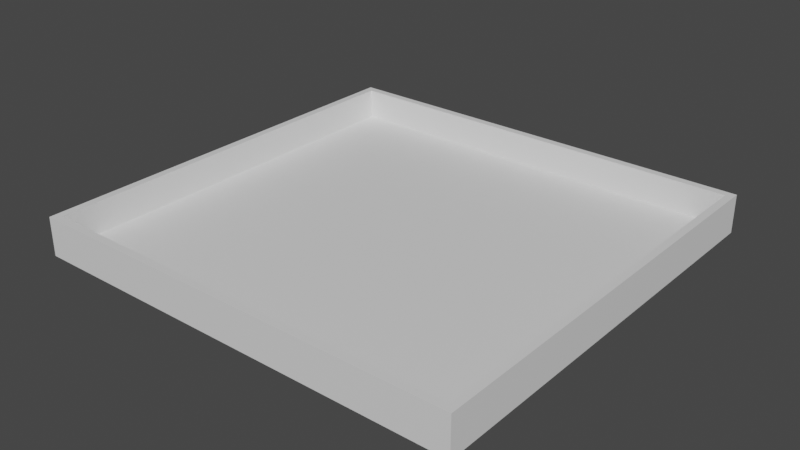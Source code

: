 # Source: case.blend  (saved by Blender 3.5.10; exported with 4.5.12 LTS)
import bpy
from mathutils import Matrix  # noqa: F401  (used for matrix-valued properties, if any)

bpy.ops.wm.read_factory_settings(use_empty=True)
scene = bpy.context.scene
scene.name = 'Scene'

# ---- collections
col_collection = bpy.data.collections.new('Collection'); scene.collection.children.link(col_collection)

# ---- materials (node trees are filled in below, after node groups)
mat_material = bpy.data.materials.new('Material')
mat_material.alpha_threshold = 0.0
mat_material.use_transparent_shadow = False
mat_material.roughness = 0.5
mat_material.line_color = (0.0, 0.0, 0.0, 1.0)

# ---- material node trees
mat_material.use_nodes = True; mat_material.node_tree.nodes.clear()
_N = mat_material.node_tree.nodes; _L = mat_material.node_tree.links
n0 = _N.new('ShaderNodeOutputMaterial'); n0.name = 'Material Output'; n0.location = (300, 300)
n1 = _N.new('ShaderNodeBsdfPrincipled'); n1.name = 'Principled BSDF'; n1.location = (10, 300)
n1.distribution = 'GGX'
n1.subsurface_method = 'RANDOM_WALK_SKIN'
n1.inputs[3].default_value = 1.45
n1.inputs[27].default_value = (0.0, 0.0, 0.0, 1.0)
n1.inputs[28].default_value = 1.0
_L.new(n1.outputs[0], n0.inputs[0])
n0.is_active_output = True

# ---- world
world_world = bpy.data.worlds.new('World'); scene.world = world_world
world_world.use_nodes = True; world_world.node_tree.nodes.clear()
_N = world_world.node_tree.nodes; _L = world_world.node_tree.links
n0 = _N.new('ShaderNodeOutputWorld'); n0.name = 'World Output'; n0.location = (300, 300)
n1 = _N.new('ShaderNodeBackground'); n1.name = 'Background'; n1.location = (10, 300)
n1.inputs[0].default_value = (0.05088, 0.05088, 0.05088, 1.0)
_L.new(n1.outputs[0], n0.inputs[0])
n0.is_active_output = True
world_world.color = (0.05088, 0.05088, 0.05088)
world_world.use_sun_shadow = False
world_world.sun_shadow_jitter_overblur = 0.0

# ---- meshes
me_cube = bpy.data.meshes.new('Cube')
me_cube.from_pydata([(56.0, 54.0, 1.0), (56.0, 54.0, 0.0), (56.0, 1.0, 1.0), (56.0, 1.0, 0.0), (1.0, 54.0, 1.0), (1.0, 54.0, 0.0), (1.0, 1.0, 1.0), (1.0, 1.0, 0.0), (0.0, 55.0, 0.0), (0.0, 0.0, 0.0), (57.0, 55.0, 0.0), (57.0, 55.0, 1.0), (0.0, 0.0, 1.0), (57.0, 0.0, 1.0), (57.0, 0.0, 0.0), (0.0, 55.0, 1.0), (57.0, 0.0, 5.0), (56.0, 1.0, 5.0), (1.0, 1.0, 5.0), (0.0, 0.0, 5.0), (56.0, 54.0, 5.0), (1.0, 54.0, 5.0), (57.0, 55.0, 5.0), (0.0, 55.0, 5.0)], [], [(0, 4, 6, 2), (5, 7, 9, 8), (3, 1, 10, 14), (5, 1, 3, 7), (6, 4, 21, 18), (7, 3, 14, 9), (14, 13, 12, 9), (9, 12, 15, 8), (10, 11, 13, 14), (8, 15, 11, 10), (11, 15, 23, 22), (2, 6, 18, 17), (1, 5, 8, 10), (13, 11, 22, 16), (17, 18, 19, 16), (18, 21, 23, 19), (20, 17, 16, 22), (21, 20, 22, 23), (12, 13, 16, 19), (0, 2, 17, 20), (15, 12, 19, 23), (4, 0, 20, 21)])
_uv = me_cube.uv_layers.new(name='UVMap')
_uv.uv.foreach_set('vector', [0.625, 0.5, 0.875, 0.5, 0.875, 0.75, 0.625, 0.75, 0.125, 0.5, 0.125, 0.75, 0.125, 0.75, 0.125, 0.5, 0.375, 0.75, 0.375, 0.5, 0.375, 0.5, 0.375, 0.75, 0.125, 0.5, 0.375, 0.5, 0.375, 0.75, 0.125, 0.75, 0.875, 0.75, 0.875, 0.5, 0.875, 0.5, 0.875, 0.75, 0.125, 0.75, 0.375, 0.75, 0.375, 0.75, 0.125, 0.75, 0.375, 0.75, 0.625, 0.75, 0.625, 1.0, 0.375, 1.0, 0.375, 0.0, 0.625, 0.0, 0.625, 0.25, 0.375, 0.25, 0.375, 0.5, 0.625, 0.5, 0.625, 0.75, 0.375, 0.75, 0.375, 0.25, 0.625, 0.25, 0.625, 0.5, 0.375, 0.5, 0.625, 0.5, 0.625, 0.25, 0.625, 0.25, 0.625, 0.5, 0.625, 0.75, 0.875, 0.75, 0.875, 0.75, 0.625, 0.75, 0.375, 0.5, 0.125, 0.5, 0.125, 0.5, 0.375, 0.5, 0.625, 0.75, 0.625, 0.5, 0.625, 0.5, 0.625, 0.75, 0.625, 0.75, 0.875, 0.75, 0.875, 0.75, 0.625, 0.75, 0.875, 0.75, 0.875, 0.5, 0.875, 0.5, 0.875, 0.75, 0.625, 0.5, 0.625, 0.75, 0.625, 0.75, 0.625, 0.5, 0.875, 0.5, 0.625, 0.5, 0.625, 0.5, 0.875, 0.5, 0.625, 1.0, 0.625, 0.75, 0.625, 0.75, 0.625, 1.0, 0.625, 0.5, 0.625, 0.75, 0.625, 0.75, 0.625, 0.5, 0.625, 0.25, 0.625, 0.0, 0.625, 0.0, 0.625, 0.25, 0.875, 0.5, 0.625, 0.5, 0.625, 0.5, 0.875, 0.5])
me_cube.materials.append(mat_material)
me_cube.use_mirror_vertex_groups = False
me_cube.update()

# ---- objects
ob_cube = bpy.data.objects.new('Cube', me_cube)

# ---- transforms, parenting, visibility, modifiers, constraints
ob_cube.location = (0.0, 0.0, 0.0)
ob_cube.lock_rotations_4d = False
ob_cube.empty_display_type = 'ARROWS'
ob_cube.lineart.crease_threshold = 0.0

# ---- collection membership
col_collection.objects.link(ob_cube)

# ---- scene / render settings (as saved in the file)
scene.frame_start = 1; scene.frame_end = 250; scene.frame_set(1)
scene.render.engine = 'BLENDER_EEVEE_NEXT'
scene.cycles.sampling_pattern = 'TABULATED_SOBOL'
scene.view_settings.view_transform = 'Filmic'
bpy.context.view_layer.update()

# ---- added for rendering (the .blend has no active camera and no usable light): camera, sun
cam_auto = bpy.data.cameras.new('AutoCamera')
cam_auto.lens = 50.0
cam_auto.sensor_width = 36.0
cam_auto.clip_end = 1288.72
ob_auto_camera = bpy.data.objects.new('AutoCamera', cam_auto)
scene.collection.objects.link(ob_auto_camera)
ob_auto_camera.location = (101.932, -60.6179, 61.2453)
ob_auto_camera.rotation_euler = (1.09748, -7.21219e-08, 0.694738)
scene.camera = ob_auto_camera
light_auto_sun = bpy.data.lights.new('AutoSun', 'SUN')
light_auto_sun.energy = 3.0
light_auto_sun.angle = 0.0523599
ob_auto_sun = bpy.data.objects.new('AutoSun', light_auto_sun)
scene.collection.objects.link(ob_auto_sun)
ob_auto_sun.rotation_euler = (0.872665, 0.174533, 0.523599)
bpy.context.view_layer.update()
